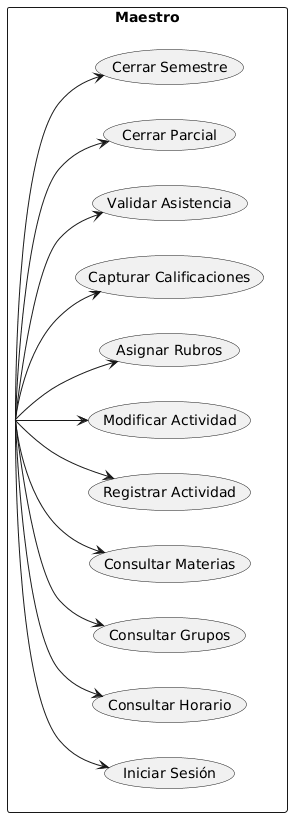

The diagram above was rendered by PlantUML. Its source (embedded in the PNG):
@startuml
left to right direction

actor Maestro

rectangle Maestro{

usecase "Iniciar Sesión"
usecase "Consultar Horario"
usecase "Consultar Grupos"
usecase "Consultar Materias"
usecase "Registrar Actividad"
usecase "Modificar Actividad"
usecase "Asignar Rubros"
usecase "Capturar Calificaciones"
usecase "Validar Asistencia"
usecase "Cerrar Parcial"
usecase "Cerrar Semestre"

}

Maestro --> (Iniciar Sesión)
Maestro --> (Consultar Horario)
Maestro --> (Consultar Grupos)
Maestro --> (Consultar Materias)
Maestro --> (Registrar Actividad)
Maestro --> (Modificar Actividad)
Maestro --> (Asignar Rubros)
Maestro --> (Capturar Calificaciones)
Maestro --> (Validar Asistencia)
Maestro --> (Cerrar Parcial)
Maestro --> (Cerrar Semestre)
@enduml